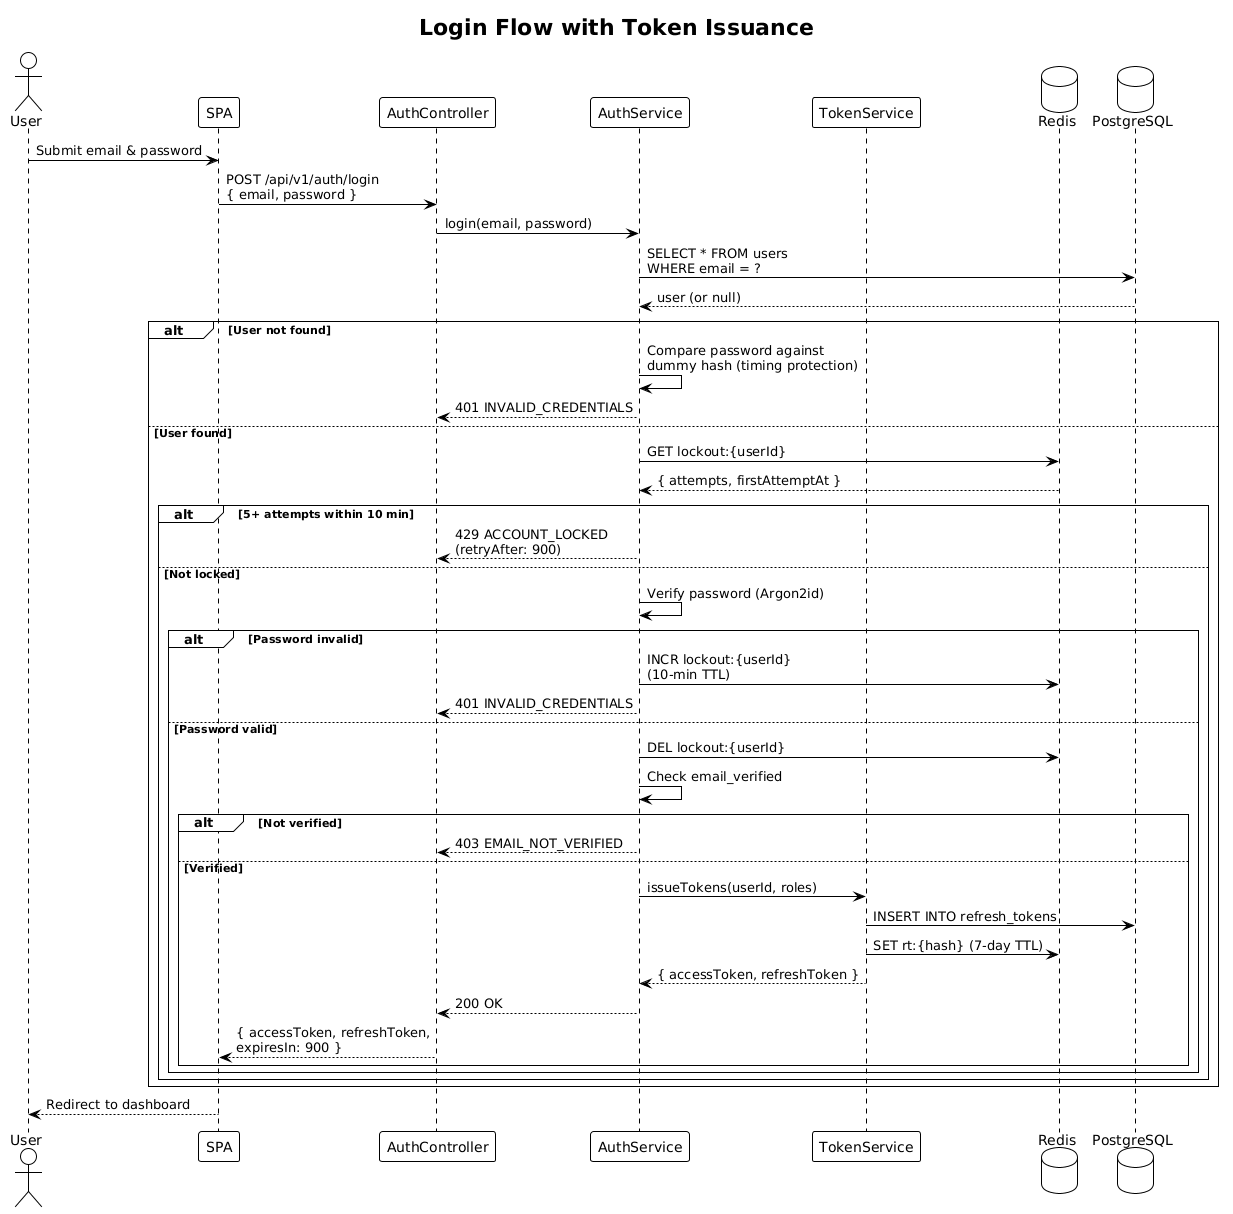

The diagram above was rendered by PlantUML. Its source (embedded in the PNG):
@startuml
!theme plain

title Login Flow with Token Issuance

actor User as user
participant "SPA" as spa
participant "AuthController" as ctrl
participant "AuthService" as auth
participant "TokenService" as token
database "Redis" as redis
database "PostgreSQL" as db

user -> spa : Submit email & password
spa -> ctrl : POST /api/v1/auth/login\n{ email, password }
ctrl -> auth : login(email, password)

auth -> db : SELECT * FROM users\nWHERE email = ?
db --> auth : user (or null)

alt User not found
    auth -> auth : Compare password against\ndummy hash (timing protection)
    auth --> ctrl : 401 INVALID_CREDENTIALS
else User found
    auth -> redis : GET lockout:{userId}
    redis --> auth : { attempts, firstAttemptAt }

    alt 5+ attempts within 10 min
        auth --> ctrl : 429 ACCOUNT_LOCKED\n(retryAfter: 900)
    else Not locked
        auth -> auth : Verify password (Argon2id)

        alt Password invalid
            auth -> redis : INCR lockout:{userId}\n(10-min TTL)
            auth --> ctrl : 401 INVALID_CREDENTIALS
        else Password valid
            auth -> redis : DEL lockout:{userId}
            auth -> auth : Check email_verified

            alt Not verified
                auth --> ctrl : 403 EMAIL_NOT_VERIFIED
            else Verified
                auth -> token : issueTokens(userId, roles)
                token -> db : INSERT INTO refresh_tokens
                token -> redis : SET rt:{hash} (7-day TTL)
                token --> auth : { accessToken, refreshToken }
                auth --> ctrl : 200 OK
                ctrl --> spa : { accessToken, refreshToken,\nexpiresIn: 900 }
            end
        end
    end
end

spa --> user : Redirect to dashboard
@enduml